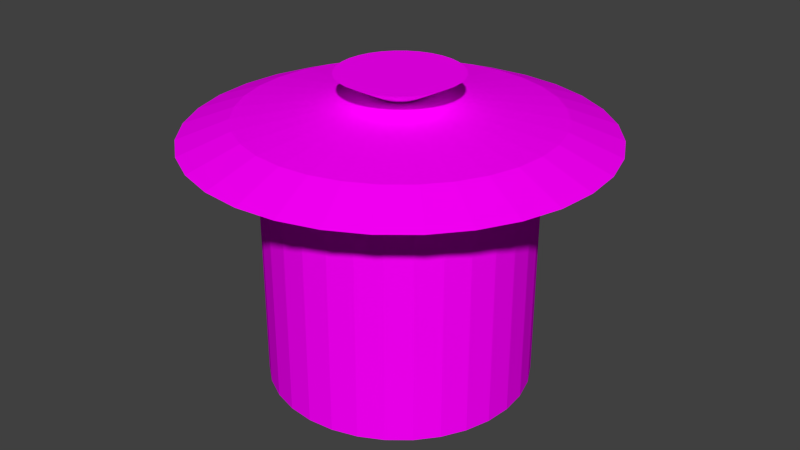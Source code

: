 # Source: mb-pot.blend  (saved by Blender 2.72.0; exported with 4.5.12 LTS)
import bpy
from mathutils import Matrix  # noqa: F401  (used for matrix-valued properties, if any)

bpy.ops.wm.read_factory_settings(use_empty=True)
scene = bpy.context.scene
scene.name = 'Scene'

# ---- collections
col_collection_1 = bpy.data.collections.new('Collection 1'); scene.collection.children.link(col_collection_1)

# ---- images (referenced by path relative to the original .blend; pixels are not part of the script)
import os
ASSET_DIR = os.environ.get("B2B_ASSET_DIR", "")  # directory of the original .blend (textures are referenced by path, not embedded)
HERE = os.path.dirname(os.path.abspath(__file__))  # packed textures are extracted next to this script under _unpacked/

def load_image(name, relpath, width, height, colorspace="sRGB"):
    """Load a texture the original file referenced (path relative to the .blend, or extracted next to this script)."""
    p = next((c for c in (os.path.join(HERE, relpath), os.path.join(ASSET_DIR, relpath)) if relpath and os.path.exists(c)), "")
    if p:
        img = bpy.data.images.load(p, check_existing=True)
        img.name = name
    else:  # same state as the original file: an image datablock whose file is absent (Cycles renders it pink)
        img = bpy.data.images.new(name, width, height)
        img.source = "FILE"
        img.filepath = "//" + (relpath or name)
    img.colorspace_settings.name = colorspace
    return img
img_brushed_png = load_image('brushed.png', 'brushed.png', 1024, 1024, 'sRGB')

# ---- materials (node trees are filled in below, after node groups)
mat_material = bpy.data.materials.new('Material')
mat_material.alpha_threshold = 0.0
mat_material.roughness = 0.5

# ---- material node trees
mat_material.use_nodes = True; mat_material.node_tree.nodes.clear()
_N = mat_material.node_tree.nodes; _L = mat_material.node_tree.links
n0 = _N.new('ShaderNodeOutputMaterial'); n0.name = 'Material Output'; n0.location = (300, 300)
n1 = _N.new('ShaderNodeBsdfDiffuse'); n1.name = 'Diffuse BSDF'; n1.location = (10, 300)
n2 = _N.new('ShaderNodeTexImage'); n2.name = 'Image Texture'; n2.location = (-180, 300)
n2.width = 140
n2.image = img_brushed_png
n3 = _N.new('ShaderNodeTexCoord'); n3.name = 'Texture Coordinate'; n3.location = (-370, 300)
_L.new(n1.outputs[0], n0.inputs[0])
_L.new(n2.outputs[0], n1.inputs[0])
_L.new(n3.outputs[2], n2.inputs[0])
n0.is_active_output = True

# ---- world
world_world = bpy.data.worlds.new('World'); scene.world = world_world
world_world.color = (0.05088, 0.05088, 0.05088)
world_world.use_sun_shadow = False
world_world.sun_shadow_jitter_overblur = 0.0
world_world.cycles.sampling_method = 'MANUAL'
world_world.cycles.sample_map_resolution = 256

# ---- meshes
me_circle = bpy.data.meshes.new('Circle')
me_circle.from_pydata([(0.0, 1.0, 0.0), (-0.1951, 0.9808, 0.0), (-0.3827, 0.9239, 0.0), (-0.5556, 0.8315, 0.0), (-0.7071, 0.7071, 0.0), (-0.8315, 0.5556, 0.0), (-0.9239, 0.3827, 0.0), (-0.9808, 0.1951, 0.0), (-1.0, 7.55e-08, 0.0), (-0.9808, -0.1951, 0.0), (-0.9239, -0.3827, 0.0), (-0.8315, -0.5556, 0.0), (-0.7071, -0.7071, 0.0), (-0.5556, -0.8315, 0.0), (-0.3827, -0.9239, 0.0), (-0.1951, -0.9808, 0.0), (3.258e-07, -1.0, 0.0), (0.1951, -0.9808, 0.0), (0.3827, -0.9239, 0.0), (0.5556, -0.8315, 0.0), (0.7071, -0.7071, 0.0), (0.8315, -0.5556, 0.0), (0.9239, -0.3827, 0.0), (0.9808, -0.1951, 0.0), (1.0, 9.656e-07, 0.0), (0.9808, 0.1951, 0.0), (0.9239, 0.3827, 0.0), (0.8315, 0.5556, 0.0), (0.7071, 0.7071, 0.0), (0.5556, 0.8315, 0.0), (0.3827, 0.9239, 0.0), (0.1951, 0.9808, 0.0), (0.0, 1.0, 1.885), (-0.1951, 0.9808, 1.885), (-0.3827, 0.9239, 1.885), (-0.5556, 0.8315, 1.885), (-0.7071, 0.7071, 1.885), (-0.8315, 0.5556, 1.885), (-0.9239, 0.3827, 1.885), (-0.9808, 0.1951, 1.885), (-1.0, 7.55e-08, 1.885), (-0.9808, -0.1951, 1.885), (-0.9239, -0.3827, 1.885), (-0.8315, -0.5556, 1.885), (-0.7071, -0.7071, 1.885), (-0.5556, -0.8315, 1.885), (-0.3827, -0.9239, 1.885), (-0.1951, -0.9808, 1.885), (3.258e-07, -1.0, 1.885), (0.1951, -0.9808, 1.885), (0.3827, -0.9239, 1.885), (0.5556, -0.8315, 1.885), (0.7071, -0.7071, 1.885), (0.8315, -0.5556, 1.885), (0.9239, -0.3827, 1.885), (0.9808, -0.1951, 1.885), (1.0, 9.656e-07, 1.885), (0.9808, 0.1951, 1.885), (0.9239, 0.3827, 1.885), (0.8315, 0.5556, 1.885), (0.7071, 0.7071, 1.885), (0.5556, 0.8315, 1.885), (0.3827, 0.9239, 1.885), (0.1951, 0.9808, 1.885), (6.477e-08, 1.545, 1.885), (-0.3015, 1.516, 1.885), (-0.5914, 1.428, 1.885), (-0.8586, 1.285, 1.885), (-1.093, 1.093, 1.885), (-1.285, 0.8586, 1.885), (-1.428, 0.5914, 1.885), (-1.516, 0.3015, 1.885), (-1.545, -3.878e-08, 1.885), (-1.516, -0.3015, 1.885), (-1.428, -0.5914, 1.885), (-1.285, -0.8586, 1.885), (-1.093, -1.093, 1.885), (-0.8586, -1.285, 1.885), (-0.5914, -1.428, 1.885), (-0.3015, -1.516, 1.885), (5.684e-07, -1.545, 1.885), (0.3015, -1.516, 1.885), (0.5914, -1.428, 1.885), (0.8586, -1.285, 1.885), (1.093, -1.093, 1.885), (1.285, -0.8586, 1.885), (1.428, -0.5914, 1.885), (1.516, -0.3015, 1.885), (1.545, 1.337e-06, 1.885), (1.516, 0.3015, 1.885), (1.428, 0.5914, 1.885), (1.285, 0.8586, 1.885), (1.093, 1.093, 1.885), (0.8586, 1.285, 1.885), (0.5914, 1.428, 1.885), (0.3015, 1.516, 1.885), (1.155e-08, 1.166, 2.026), (-0.2275, 1.144, 2.026), (-0.4462, 1.077, 2.026), (-0.6478, 0.9695, 2.026), (-0.8245, 0.8245, 2.026), (-0.9695, 0.6478, 2.026), (-1.077, 0.4462, 2.026), (-1.144, 0.2275, 2.026), (-1.166, 4.484e-08, 2.026), (-1.144, -0.2275, 2.026), (-1.077, -0.4462, 2.026), (-0.9695, -0.6478, 2.026), (-0.8245, -0.8245, 2.026), (-0.6478, -0.9695, 2.026), (-0.4462, -1.077, 2.026), (-0.2275, -1.144, 2.026), (3.915e-07, -1.166, 2.026), (0.2275, -1.144, 2.026), (0.4462, -1.077, 2.026), (0.6478, -0.9695, 2.026), (0.8245, -0.8245, 2.026), (0.9695, -0.6478, 2.026), (1.077, -0.4462, 2.026), (1.144, -0.2275, 2.026), (1.166, 1.083e-06, 2.026), (1.144, 0.2275, 2.026), (1.077, 0.4462, 2.026), (0.9695, 0.6478, 2.026), (0.8245, 0.8245, 2.026), (0.6478, 0.9695, 2.026), (0.4462, 1.077, 2.026), (0.2275, 1.144, 2.026), (-5.016e-08, 0.4914, 2.113), (-0.09587, 0.482, 2.113), (-0.1881, 0.454, 2.113), (-0.273, 0.4086, 2.113), (-0.3475, 0.3475, 2.113), (-0.4086, 0.273, 2.113), (-0.454, 0.1881, 2.113), (-0.482, 0.09587, 2.113), (-0.4914, 2.107e-07, 2.113), (-0.482, -0.09587, 2.113), (-0.454, -0.1881, 2.113), (-0.4086, -0.273, 2.113), (-0.3475, -0.3475, 2.113), (-0.273, -0.4086, 2.113), (-0.1881, -0.454, 2.113), (-0.09587, -0.482, 2.113), (1.1e-07, -0.4914, 2.113), (0.09587, -0.482, 2.113), (0.1881, -0.454, 2.113), (0.273, -0.4086, 2.113), (0.3475, -0.3475, 2.113), (0.4086, -0.273, 2.113), (0.454, -0.1881, 2.113), (0.482, -0.09587, 2.113), (0.4914, 6.481e-07, 2.113), (0.482, 0.09587, 2.113), (0.454, 0.1881, 2.113), (0.4086, 0.273, 2.113), (0.3475, 0.3475, 2.113), (0.273, 0.4086, 2.113), (0.1881, 0.454, 2.113), (0.09587, 0.482, 2.113), (-6.368e-08, 0.1337, 2.153), (-0.02609, 0.1312, 2.153), (-0.05118, 0.1236, 2.153), (-0.0743, 0.1112, 2.153), (-0.09457, 0.09457, 2.153), (-0.1112, 0.0743, 2.153), (-0.1236, 0.05118, 2.153), (-0.1312, 0.02609, 2.153), (-0.1337, 2.716e-07, 2.153), (-0.1312, -0.02609, 2.153), (-0.1236, -0.05118, 2.153), (-0.1112, -0.0743, 2.153), (-0.09457, -0.09457, 2.153), (-0.0743, -0.1112, 2.153), (-0.05118, -0.1236, 2.153), (-0.02609, -0.1312, 2.153), (-2.01e-08, -0.1337, 2.153), (0.02609, -0.1312, 2.153), (0.05118, -0.1236, 2.153), (0.0743, -0.1112, 2.153), (0.09457, -0.09457, 2.153), (0.1112, -0.0743, 2.153), (0.1236, -0.05118, 2.153), (0.1312, -0.02609, 2.153), (0.1337, 3.906e-07, 2.153), (0.1312, 0.02609, 2.153), (0.1236, 0.05118, 2.153), (0.1112, 0.0743, 2.153), (0.09457, 0.09457, 2.153), (0.0743, 0.1112, 2.153), (0.05118, 0.1236, 2.153), (0.02609, 0.1312, 2.153), (-3.009e-07, 0.4601, 2.323), (-0.08976, 0.4513, 2.323), (-0.1761, 0.4251, 2.323), (-0.2556, 0.3826, 2.323), (-0.3253, 0.3253, 2.323), (-0.3826, 0.2556, 2.323), (-0.4251, 0.1761, 2.323), (-0.4513, 0.08976, 2.323), (-0.4601, 2.069e-07, 2.323), (-0.4513, -0.08976, 2.323), (-0.4251, -0.1761, 2.323), (-0.3826, -0.2556, 2.323), (-0.3253, -0.3253, 2.323), (-0.2556, -0.3826, 2.323), (-0.1761, -0.4251, 2.323), (-0.08976, -0.4513, 2.323), (-1.51e-07, -0.4601, 2.323), (0.08976, -0.4513, 2.323), (0.1761, -0.4251, 2.323), (0.2556, -0.3826, 2.323), (0.3253, -0.3253, 2.323), (0.3826, -0.2556, 2.323), (0.4251, -0.1761, 2.323), (0.4513, -0.08976, 2.323), (0.4601, 6.165e-07, 2.323), (0.4513, 0.08976, 2.323), (0.4251, 0.1761, 2.323), (0.3826, 0.2556, 2.323), (0.3253, 0.3253, 2.323), (0.2556, 0.3826, 2.323), (0.1761, 0.4251, 2.323), (0.08976, 0.4513, 2.323)], [], [(1, 0, 31, 30, 29, 28, 27, 26, 25, 24, 23, 22, 21, 20, 19, 18, 17, 16, 15, 14, 13, 12, 11, 10, 9, 8, 7, 6, 5, 4, 3, 2), (62, 63, 95, 94), (29, 30, 62, 61), (18, 19, 51, 50), (7, 8, 40, 39), (27, 28, 60, 59), (16, 17, 49, 48), (5, 6, 38, 37), (25, 26, 58, 57), (3, 4, 36, 35), (14, 15, 47, 46), (23, 24, 56, 55), (1, 2, 34, 33), (12, 13, 45, 44), (21, 22, 54, 53), (10, 11, 43, 42), (30, 31, 63, 62), (19, 20, 52, 51), (8, 9, 41, 40), (28, 29, 61, 60), (17, 18, 50, 49), (6, 7, 39, 38), (26, 27, 59, 58), (4, 5, 37, 36), (15, 16, 48, 47), (24, 25, 57, 56), (2, 3, 35, 34), (13, 14, 46, 45), (22, 23, 55, 54), (0, 1, 33, 32), (11, 12, 44, 43), (31, 0, 32, 63), (20, 21, 53, 52), (9, 10, 42, 41), (89, 90, 122, 121), (51, 52, 84, 83), (40, 41, 73, 72), (60, 61, 93, 92), (49, 50, 82, 81), (38, 39, 71, 70), (58, 59, 91, 90), (36, 37, 69, 68), (47, 48, 80, 79), (56, 57, 89, 88), (34, 35, 67, 66), (45, 46, 78, 77), (54, 55, 87, 86), (32, 33, 65, 64), (43, 44, 76, 75), (63, 32, 64, 95), (52, 53, 85, 84), (41, 42, 74, 73), (61, 62, 94, 93), (50, 51, 83, 82), (39, 40, 72, 71), (59, 60, 92, 91), (48, 49, 81, 80), (37, 38, 70, 69), (57, 58, 90, 89), (35, 36, 68, 67), (46, 47, 79, 78), (55, 56, 88, 87), (33, 34, 66, 65), (44, 45, 77, 76), (53, 54, 86, 85), (42, 43, 75, 74), (127, 96, 128, 159), (67, 68, 100, 99), (78, 79, 111, 110), (87, 88, 120, 119), (65, 66, 98, 97), (76, 77, 109, 108), (85, 86, 118, 117), (74, 75, 107, 106), (94, 95, 127, 126), (83, 84, 116, 115), (72, 73, 105, 104), (92, 93, 125, 124), (81, 82, 114, 113), (70, 71, 103, 102), (90, 91, 123, 122), (68, 69, 101, 100), (79, 80, 112, 111), (88, 89, 121, 120), (66, 67, 99, 98), (77, 78, 110, 109), (86, 87, 119, 118), (64, 65, 97, 96), (75, 76, 108, 107), (95, 64, 96, 127), (84, 85, 117, 116), (73, 74, 106, 105), (93, 94, 126, 125), (82, 83, 115, 114), (71, 72, 104, 103), (91, 92, 124, 123), (80, 81, 113, 112), (69, 70, 102, 101), (150, 151, 183, 182), (116, 117, 149, 148), (105, 106, 138, 137), (125, 126, 158, 157), (114, 115, 147, 146), (103, 104, 136, 135), (123, 124, 156, 155), (112, 113, 145, 144), (101, 102, 134, 133), (121, 122, 154, 153), (99, 100, 132, 131), (110, 111, 143, 142), (119, 120, 152, 151), (97, 98, 130, 129), (108, 109, 141, 140), (117, 118, 150, 149), (106, 107, 139, 138), (126, 127, 159, 158), (115, 116, 148, 147), (104, 105, 137, 136), (124, 125, 157, 156), (113, 114, 146, 145), (102, 103, 135, 134), (122, 123, 155, 154), (100, 101, 133, 132), (111, 112, 144, 143), (120, 121, 153, 152), (98, 99, 131, 130), (109, 110, 142, 141), (118, 119, 151, 150), (96, 97, 129, 128), (107, 108, 140, 139), (184, 185, 217, 216), (128, 129, 161, 160), (139, 140, 172, 171), (159, 128, 160, 191), (148, 149, 181, 180), (137, 138, 170, 169), (157, 158, 190, 189), (146, 147, 179, 178), (135, 136, 168, 167), (155, 156, 188, 187), (144, 145, 177, 176), (133, 134, 166, 165), (153, 154, 186, 185), (131, 132, 164, 163), (142, 143, 175, 174), (151, 152, 184, 183), (129, 130, 162, 161), (140, 141, 173, 172), (149, 150, 182, 181), (138, 139, 171, 170), (158, 159, 191, 190), (147, 148, 180, 179), (136, 137, 169, 168), (156, 157, 189, 188), (145, 146, 178, 177), (134, 135, 167, 166), (154, 155, 187, 186), (132, 133, 165, 164), (143, 144, 176, 175), (152, 153, 185, 184), (130, 131, 163, 162), (141, 142, 174, 173), (193, 194, 195, 196, 197, 198, 199, 200, 201, 202, 203, 204, 205, 206, 207, 208, 209, 210, 211, 212, 213, 214, 215, 216, 217, 218, 219, 220, 221, 222, 223, 192), (162, 163, 195, 194), (173, 174, 206, 205), (182, 183, 215, 214), (160, 161, 193, 192), (171, 172, 204, 203), (191, 160, 192, 223), (180, 181, 213, 212), (169, 170, 202, 201), (189, 190, 222, 221), (178, 179, 211, 210), (167, 168, 200, 199), (187, 188, 220, 219), (176, 177, 209, 208), (165, 166, 198, 197), (185, 186, 218, 217), (163, 164, 196, 195), (174, 175, 207, 206), (183, 184, 216, 215), (161, 162, 194, 193), (172, 173, 205, 204), (181, 182, 214, 213), (170, 171, 203, 202), (190, 191, 223, 222), (179, 180, 212, 211), (168, 169, 201, 200), (188, 189, 221, 220), (177, 178, 210, 209), (166, 167, 199, 198), (186, 187, 219, 218), (164, 165, 197, 196), (175, 176, 208, 207)])
_uv = me_circle.uv_layers.new(name='UVMap')
_uv.uv.foreach_set('vector', [0.7525, 0.2995, 0.7309, 0.314, 0.7087, 0.3238, 0.6861, 0.3285, 0.6632, 0.3281, 0.6406, 0.3225, 0.6185, 0.3119, 0.5971, 0.2967, 0.5764, 0.2776, 0.5563, 0.2552, 0.5369, 0.2304, 0.5177, 0.2042, 0.4987, 0.1776, 0.4795, 0.1515, 0.4599, 0.1271, 0.4398, 0.1052, 0.4189, 0.08666, 0.3974, 0.07223, 0.3752, 0.06244, 0.3525, 0.05767, 0.9968, 0.05811, 0.9742, 0.06374, 0.9521, 0.07433, 0.9306, 0.08949, 0.9099, 0.1086, 0.8899, 0.131, 0.8704, 0.1558, 0.8513, 0.182, 0.8322, 0.2086, 0.813, 0.2347, 0.7935, 0.2591, 0.7733, 0.281, 0.06477, 0.9028, 0.1357, 0.8981, 0.07569, 0.9693, 0.03014, 0.9767, 0.6632, 0.3281, 0.6861, 0.3285, 0.7319, 0.9028, 0.6036, 0.9024, 0.4398, 0.1052, 0.4599, 0.1271, 0.4093, 0.7014, 0.3973, 0.6795, 0.2033, 0.1558, 0.2228, 0.131, 0.2746, 0.7053, 0.2627, 0.7301, 0.6185, 0.3119, 0.6406, 0.3225, 0.5438, 0.8968, 0.5164, 0.8862, 0.3974, 0.07223, 0.4189, 0.08666, 0.3851, 0.661, 0.3729, 0.6465, 0.1651, 0.2086, 0.1841, 0.182, 0.2507, 0.7563, 0.2387, 0.7829, 0.5764, 0.2776, 0.5971, 0.2967, 0.4981, 0.871, 0.4832, 0.8519, 0.1263, 0.2591, 0.1459, 0.2347, 0.2266, 0.809, 0.2139, 0.8334, 0.3525, 0.05767, 0.3752, 0.06244, 0.3605, 0.6367, 0.3482, 0.632, 0.5369, 0.2304, 0.5563, 0.2552, 0.4699, 0.8295, 0.4574, 0.8047, 0.08539, 0.2995, 0.1062, 0.281, 0.2004, 0.8553, 0.1852, 0.8738, 0.3071, 0.06374, 0.3297, 0.05811, 0.3358, 0.6324, 0.3234, 0.638, 0.4987, 0.1776, 0.5177, 0.2042, 0.4452, 0.7785, 0.4333, 0.7519, 0.2635, 0.08949, 0.2849, 0.07433, 0.3111, 0.6486, 0.2988, 0.6638, 0.01893, 0.3285, 0.0416, 0.3238, 0.1357, 0.8981, 0.06477, 0.9028, 0.4599, 0.1271, 0.4795, 0.1515, 0.4213, 0.7258, 0.4093, 0.7014, 0.2228, 0.131, 0.2428, 0.1086, 0.2867, 0.6829, 0.2746, 0.7053, 0.6406, 0.3225, 0.6632, 0.3281, 0.6036, 0.9024, 0.5438, 0.8968, 0.4189, 0.08666, 0.4398, 0.1052, 0.3973, 0.6795, 0.3851, 0.661, 0.1841, 0.182, 0.2033, 0.1558, 0.2627, 0.7301, 0.2507, 0.7563, 0.5971, 0.2967, 0.6185, 0.3119, 0.5164, 0.8862, 0.4981, 0.871, 0.1459, 0.2347, 0.1651, 0.2086, 0.2387, 0.7829, 0.2266, 0.809, 0.3752, 0.06244, 0.3974, 0.07223, 0.3729, 0.6465, 0.3605, 0.6367, 0.5563, 0.2552, 0.5764, 0.2776, 0.4832, 0.8519, 0.4699, 0.8295, 0.1062, 0.281, 0.1263, 0.2591, 0.2139, 0.8334, 0.2004, 0.8553, 0.3297, 0.05811, 0.3525, 0.05767, 0.3482, 0.632, 0.3358, 0.6324, 0.5177, 0.2042, 0.5369, 0.2304, 0.4574, 0.8047, 0.4452, 0.7785, 0.06382, 0.314, 0.08539, 0.2995, 0.1852, 0.8738, 0.1659, 0.8883, 0.2849, 0.07433, 0.3071, 0.06374, 0.3234, 0.638, 0.3111, 0.6486, 0.0416, 0.3238, 0.06382, 0.314, 0.1659, 0.8883, 0.1357, 0.8981, 0.4795, 0.1515, 0.4987, 0.1776, 0.4333, 0.7519, 0.4213, 0.7258, 0.2428, 0.1086, 0.2635, 0.08949, 0.2988, 0.6638, 0.2867, 0.6829, 0.5193, 0.8979, 0.5415, 0.9275, 0.5079, 0.9311, 0.491, 0.9088, 0.4093, 0.7014, 0.4213, 0.7258, 0.4371, 0.7031, 0.4225, 0.6654, 0.2746, 0.7053, 0.2867, 0.6829, 0.2756, 0.6369, 0.2611, 0.6715, 0.5438, 0.8968, 0.6036, 0.9024, 0.6477, 0.976, 0.6036, 0.9673, 0.3851, 0.661, 0.3973, 0.6795, 0.4079, 0.6315, 0.3933, 0.6029, 0.2507, 0.7563, 0.2627, 0.7301, 0.2464, 0.7097, 0.2315, 0.7502, 0.4981, 0.871, 0.5164, 0.8862, 0.5687, 0.951, 0.5415, 0.9275, 0.2266, 0.809, 0.2387, 0.7829, 0.2162, 0.7914, 0.2001, 0.8317, 0.3605, 0.6367, 0.3729, 0.6465, 0.3786, 0.5806, 0.3639, 0.5655, 0.4699, 0.8295, 0.4832, 0.8519, 0.5193, 0.8979, 0.5003, 0.8633, 0.2004, 0.8553, 0.2139, 0.8334, 0.1827, 0.8694, 0.1632, 0.9033, 0.3358, 0.6324, 0.3482, 0.632, 0.3491, 0.5581, 0.3344, 0.5588, 0.4452, 0.7785, 0.4574, 0.8047, 0.4832, 0.825, 0.4672, 0.7845, 0.1659, 0.8883, 0.1852, 0.8738, 0.1403, 0.9319, 0.112, 0.9542, 0.3111, 0.6486, 0.3234, 0.638, 0.3196, 0.5675, 0.3049, 0.5838, 0.1357, 0.8981, 0.1659, 0.8883, 0.112, 0.9542, 0.07569, 0.9693, 0.4213, 0.7258, 0.4333, 0.7519, 0.452, 0.7434, 0.4371, 0.7031, 0.2867, 0.6829, 0.2988, 0.6638, 0.2902, 0.6073, 0.2756, 0.6369, 0.6036, 0.9024, 0.7319, 0.9028, 0.6973, 0.9767, 0.6477, 0.976, 0.3973, 0.6795, 0.4093, 0.7014, 0.4225, 0.6654, 0.4079, 0.6315, 0.2627, 0.7301, 0.2746, 0.7053, 0.2611, 0.6715, 0.2464, 0.7097, 0.5164, 0.8862, 0.5438, 0.8968, 0.6036, 0.9673, 0.5687, 0.951, 0.3729, 0.6465, 0.3851, 0.661, 0.3933, 0.6029, 0.3786, 0.5806, 0.2387, 0.7829, 0.2507, 0.7563, 0.2315, 0.7502, 0.2162, 0.7914, 0.4832, 0.8519, 0.4981, 0.871, 0.5415, 0.9275, 0.5193, 0.8979, 0.2139, 0.8334, 0.2266, 0.809, 0.2001, 0.8317, 0.1827, 0.8694, 0.3482, 0.632, 0.3605, 0.6367, 0.3639, 0.5655, 0.3491, 0.5581, 0.4574, 0.8047, 0.4699, 0.8295, 0.5003, 0.8633, 0.4832, 0.825, 0.1852, 0.8738, 0.2004, 0.8553, 0.1632, 0.9033, 0.1403, 0.9319, 0.3234, 0.638, 0.3358, 0.6324, 0.3344, 0.5588, 0.3196, 0.5675, 0.4333, 0.7519, 0.4452, 0.7785, 0.4672, 0.7845, 0.452, 0.7434, 0.2988, 0.6638, 0.3111, 0.6486, 0.3049, 0.5838, 0.2902, 0.6073, 0.1172, 0.9626, 0.1523, 0.9512, 0.2949, 0.8962, 0.3107, 0.901, 0.1827, 0.8694, 0.2001, 0.8317, 0.2211, 0.8587, 0.2074, 0.8872, 0.3491, 0.5581, 0.3639, 0.5655, 0.3612, 0.6579, 0.3483, 0.6524, 0.4832, 0.825, 0.5003, 0.8633, 0.4763, 0.8826, 0.4627, 0.8538, 0.1403, 0.9319, 0.1632, 0.9033, 0.1924, 0.9128, 0.1749, 0.9344, 0.3196, 0.5675, 0.3344, 0.5588, 0.3355, 0.6529, 0.3227, 0.6594, 0.452, 0.7434, 0.4672, 0.7845, 0.4497, 0.8232, 0.437, 0.7921, 0.2902, 0.6073, 0.3049, 0.5838, 0.3099, 0.6718, 0.2971, 0.6895, 0.03014, 0.9767, 0.07569, 0.9693, 0.1172, 0.9626, 0.05015, 0.9682, 0.4225, 0.6654, 0.4371, 0.7031, 0.4245, 0.7618, 0.4119, 0.7333, 0.2611, 0.6715, 0.2756, 0.6369, 0.2845, 0.7118, 0.272, 0.7379, 0.6036, 0.9673, 0.6477, 0.976, 0.6213, 0.9677, 0.5614, 0.9611, 0.3933, 0.6029, 0.4079, 0.6315, 0.3994, 0.7078, 0.3867, 0.6862, 0.2315, 0.7502, 0.2464, 0.7097, 0.2594, 0.7668, 0.2469, 0.7973, 0.5415, 0.9275, 0.5687, 0.951, 0.5293, 0.9488, 0.5079, 0.9311, 0.2001, 0.8317, 0.2162, 0.7914, 0.2342, 0.8284, 0.2211, 0.8587, 0.3639, 0.5655, 0.3786, 0.5806, 0.374, 0.6693, 0.3612, 0.6579, 0.5003, 0.8633, 0.5193, 0.8979, 0.491, 0.9088, 0.4763, 0.8826, 0.1632, 0.9033, 0.1827, 0.8694, 0.2074, 0.8872, 0.1924, 0.9128, 0.3344, 0.5588, 0.3491, 0.5581, 0.3483, 0.6524, 0.3355, 0.6529, 0.4672, 0.7845, 0.4832, 0.825, 0.4627, 0.8538, 0.4497, 0.8232, 0.112, 0.9542, 0.1403, 0.9319, 0.1749, 0.9344, 0.1523, 0.9512, 0.3049, 0.5838, 0.3196, 0.5675, 0.3227, 0.6594, 0.3099, 0.6718, 0.07569, 0.9693, 0.112, 0.9542, 0.1523, 0.9512, 0.1172, 0.9626, 0.4371, 0.7031, 0.452, 0.7434, 0.437, 0.7921, 0.4245, 0.7618, 0.2756, 0.6369, 0.2902, 0.6073, 0.2971, 0.6895, 0.2845, 0.7118, 0.6477, 0.976, 0.6973, 0.9767, 0.7173, 0.9682, 0.6213, 0.9677, 0.4079, 0.6315, 0.4225, 0.6654, 0.4119, 0.7333, 0.3994, 0.7078, 0.2464, 0.7097, 0.2611, 0.6715, 0.272, 0.7379, 0.2594, 0.7668, 0.5687, 0.951, 0.6036, 0.9673, 0.5614, 0.9611, 0.5293, 0.9488, 0.3786, 0.5806, 0.3933, 0.6029, 0.3867, 0.6862, 0.374, 0.6693, 0.2162, 0.7914, 0.2315, 0.7502, 0.2469, 0.7973, 0.2342, 0.8284, 0.3999, 0.8422, 0.4035, 0.8551, 0.3591, 0.8539, 0.3592, 0.8504, 0.4245, 0.7618, 0.437, 0.7921, 0.3952, 0.8291, 0.3895, 0.8163, 0.2845, 0.7118, 0.2971, 0.6895, 0.3156, 0.7859, 0.3084, 0.7953, 0.6213, 0.9677, 0.7173, 0.9682, 0.3327, 0.9033, 0.3573, 0.9031, 0.3994, 0.7078, 0.4119, 0.7333, 0.3832, 0.8043, 0.3764, 0.7936, 0.2594, 0.7668, 0.272, 0.7379, 0.3017, 0.8063, 0.2955, 0.8184, 0.5293, 0.9488, 0.5614, 0.9611, 0.3784, 0.9003, 0.393, 0.8951, 0.374, 0.6693, 0.3867, 0.6862, 0.3692, 0.7845, 0.3617, 0.7774, 0.2342, 0.8284, 0.2469, 0.7973, 0.29, 0.8313, 0.2854, 0.8444, 0.491, 0.9088, 0.5079, 0.9311, 0.4014, 0.8877, 0.4051, 0.8783, 0.2074, 0.8872, 0.2211, 0.8587, 0.282, 0.8572, 0.2804, 0.8692, 0.3483, 0.6524, 0.3612, 0.6579, 0.354, 0.7726, 0.3463, 0.7702, 0.4627, 0.8538, 0.4763, 0.8826, 0.4054, 0.8673, 0.4035, 0.8551, 0.1749, 0.9344, 0.1924, 0.9128, 0.2813, 0.88, 0.2856, 0.8891, 0.3227, 0.6594, 0.3355, 0.6529, 0.3384, 0.7704, 0.3307, 0.7732, 0.437, 0.7921, 0.4497, 0.8232, 0.3999, 0.8422, 0.3952, 0.8291, 0.2971, 0.6895, 0.3099, 0.6718, 0.323, 0.7784, 0.3156, 0.7859, 0.05015, 0.9682, 0.1172, 0.9626, 0.3107, 0.901, 0.3327, 0.9033, 0.4119, 0.7333, 0.4245, 0.7618, 0.3895, 0.8163, 0.3832, 0.8043, 0.272, 0.7379, 0.2845, 0.7118, 0.3084, 0.7953, 0.3017, 0.8063, 0.5614, 0.9611, 0.6213, 0.9677, 0.3573, 0.9031, 0.3784, 0.9003, 0.3867, 0.6862, 0.3994, 0.7078, 0.3764, 0.7936, 0.3692, 0.7845, 0.2469, 0.7973, 0.2594, 0.7668, 0.2955, 0.8184, 0.29, 0.8313, 0.5079, 0.9311, 0.5293, 0.9488, 0.393, 0.8951, 0.4014, 0.8877, 0.2211, 0.8587, 0.2342, 0.8284, 0.2854, 0.8444, 0.282, 0.8572, 0.3612, 0.6579, 0.374, 0.6693, 0.3617, 0.7774, 0.354, 0.7726, 0.4763, 0.8826, 0.491, 0.9088, 0.4051, 0.8783, 0.4054, 0.8673, 0.1924, 0.9128, 0.2074, 0.8872, 0.2804, 0.8692, 0.2813, 0.88, 0.3355, 0.6529, 0.3483, 0.6524, 0.3463, 0.7702, 0.3384, 0.7704, 0.4497, 0.8232, 0.4627, 0.8538, 0.4035, 0.8551, 0.3999, 0.8422, 0.1523, 0.9512, 0.1749, 0.9344, 0.2856, 0.8891, 0.2949, 0.8962, 0.3099, 0.6718, 0.3227, 0.6594, 0.3307, 0.7732, 0.323, 0.7784, 0.3583, 0.8572, 0.3568, 0.8602, 0.3944, 0.9395, 0.3958, 0.9292, 0.2949, 0.8962, 0.2856, 0.8891, 0.3317, 0.8631, 0.3346, 0.8651, 0.323, 0.7784, 0.3307, 0.7732, 0.3386, 0.8316, 0.336, 0.833, 0.3107, 0.901, 0.2949, 0.8962, 0.3346, 0.8651, 0.3379, 0.8664, 0.3895, 0.8163, 0.3952, 0.8291, 0.3587, 0.8468, 0.3577, 0.8433, 0.3084, 0.7953, 0.3156, 0.7859, 0.3335, 0.8351, 0.3314, 0.8376, 0.3573, 0.9031, 0.3327, 0.9033, 0.3415, 0.867, 0.3451, 0.867, 0.3764, 0.7936, 0.3832, 0.8043, 0.3562, 0.8401, 0.3543, 0.8372, 0.2955, 0.8184, 0.3017, 0.8063, 0.3295, 0.8406, 0.3281, 0.8439, 0.393, 0.8951, 0.3784, 0.9003, 0.3487, 0.8662, 0.3519, 0.8648, 0.3617, 0.7774, 0.3692, 0.7845, 0.352, 0.8347, 0.3496, 0.8327, 0.2854, 0.8444, 0.29, 0.8313, 0.3272, 0.8474, 0.3268, 0.851, 0.4051, 0.8783, 0.4014, 0.8877, 0.3547, 0.8628, 0.3568, 0.8602, 0.2804, 0.8692, 0.282, 0.8572, 0.327, 0.8545, 0.3279, 0.8577, 0.3463, 0.7702, 0.354, 0.7726, 0.3469, 0.8314, 0.3442, 0.8308, 0.4035, 0.8551, 0.4054, 0.8673, 0.3583, 0.8572, 0.3591, 0.8539, 0.2856, 0.8891, 0.2813, 0.88, 0.3295, 0.8607, 0.3317, 0.8631, 0.3307, 0.7732, 0.3384, 0.7704, 0.3414, 0.8309, 0.3386, 0.8316, 0.3952, 0.8291, 0.3999, 0.8422, 0.3592, 0.8504, 0.3587, 0.8468, 0.3156, 0.7859, 0.323, 0.7784, 0.336, 0.833, 0.3335, 0.8351, 0.3327, 0.9033, 0.3107, 0.901, 0.3379, 0.8664, 0.3415, 0.867, 0.3832, 0.8043, 0.3895, 0.8163, 0.3577, 0.8433, 0.3562, 0.8401, 0.3017, 0.8063, 0.3084, 0.7953, 0.3314, 0.8376, 0.3295, 0.8406, 0.3784, 0.9003, 0.3573, 0.9031, 0.3451, 0.867, 0.3487, 0.8662, 0.3692, 0.7845, 0.3764, 0.7936, 0.3543, 0.8372, 0.352, 0.8347, 0.29, 0.8313, 0.2955, 0.8184, 0.3281, 0.8439, 0.3272, 0.8474, 0.4014, 0.8877, 0.393, 0.8951, 0.3519, 0.8648, 0.3547, 0.8628, 0.282, 0.8572, 0.2854, 0.8444, 0.3268, 0.851, 0.327, 0.8545, 0.354, 0.7726, 0.3617, 0.7774, 0.3496, 0.8327, 0.3469, 0.8314, 0.4054, 0.8673, 0.4051, 0.8783, 0.3568, 0.8602, 0.3583, 0.8572, 0.2813, 0.88, 0.2804, 0.8692, 0.3279, 0.8577, 0.3295, 0.8607, 0.3384, 0.7704, 0.3463, 0.7702, 0.3442, 0.8308, 0.3414, 0.8309, 0.2969, 0.9496, 0.2921, 0.9411, 0.2903, 0.931, 0.2908, 0.9197, 0.293, 0.9078, 0.2965, 0.8955, 0.3011, 0.8834, 0.3063, 0.872, 0.3122, 0.8617, 0.3185, 0.8529, 0.3251, 0.846, 0.3319, 0.8411, 0.3389, 0.8385, 0.3459, 0.8383, 0.3529, 0.8405, 0.3598, 0.845, 0.3664, 0.8516, 0.3728, 0.8602, 0.3787, 0.8702, 0.3841, 0.8815, 0.3888, 0.8935, 0.3925, 0.9057, 0.395, 0.9178, 0.3958, 0.9292, 0.3944, 0.9395, 0.3901, 0.9483, 0.3821, 0.9553, 0.3698, 0.9601, 0.3535, 0.9627, 0.3354, 0.9629, 0.3187, 0.9607, 0.3056, 0.9562, 0.3295, 0.8607, 0.3279, 0.8577, 0.2903, 0.931, 0.2921, 0.9411, 0.3414, 0.8309, 0.3442, 0.8308, 0.3459, 0.8383, 0.3389, 0.8385, 0.3592, 0.8504, 0.3591, 0.8539, 0.395, 0.9178, 0.3925, 0.9057, 0.3346, 0.8651, 0.3317, 0.8631, 0.2969, 0.9496, 0.3056, 0.9562, 0.336, 0.833, 0.3386, 0.8316, 0.3319, 0.8411, 0.3251, 0.846, 0.3379, 0.8664, 0.3346, 0.8651, 0.3056, 0.9562, 0.3187, 0.9607, 0.3577, 0.8433, 0.3587, 0.8468, 0.3888, 0.8935, 0.3841, 0.8815, 0.3314, 0.8376, 0.3335, 0.8351, 0.3185, 0.8529, 0.3122, 0.8617, 0.3451, 0.867, 0.3415, 0.867, 0.3354, 0.9629, 0.3535, 0.9627, 0.3543, 0.8372, 0.3562, 0.8401, 0.3787, 0.8702, 0.3728, 0.8602, 0.3281, 0.8439, 0.3295, 0.8406, 0.3063, 0.872, 0.3011, 0.8834, 0.3519, 0.8648, 0.3487, 0.8662, 0.3698, 0.9601, 0.3821, 0.9553, 0.3496, 0.8327, 0.352, 0.8347, 0.3664, 0.8516, 0.3598, 0.845, 0.3268, 0.851, 0.3272, 0.8474, 0.2965, 0.8955, 0.293, 0.9078, 0.3568, 0.8602, 0.3547, 0.8628, 0.3901, 0.9483, 0.3944, 0.9395, 0.3279, 0.8577, 0.327, 0.8545, 0.2908, 0.9197, 0.2903, 0.931, 0.3442, 0.8308, 0.3469, 0.8314, 0.3529, 0.8405, 0.3459, 0.8383, 0.3591, 0.8539, 0.3583, 0.8572, 0.3958, 0.9292, 0.395, 0.9178, 0.3317, 0.8631, 0.3295, 0.8607, 0.2921, 0.9411, 0.2969, 0.9496, 0.3386, 0.8316, 0.3414, 0.8309, 0.3389, 0.8385, 0.3319, 0.8411, 0.3587, 0.8468, 0.3592, 0.8504, 0.3925, 0.9057, 0.3888, 0.8935, 0.3335, 0.8351, 0.336, 0.833, 0.3251, 0.846, 0.3185, 0.8529, 0.3415, 0.867, 0.3379, 0.8664, 0.3187, 0.9607, 0.3354, 0.9629, 0.3562, 0.8401, 0.3577, 0.8433, 0.3841, 0.8815, 0.3787, 0.8702, 0.3295, 0.8406, 0.3314, 0.8376, 0.3122, 0.8617, 0.3063, 0.872, 0.3487, 0.8662, 0.3451, 0.867, 0.3535, 0.9627, 0.3698, 0.9601, 0.352, 0.8347, 0.3543, 0.8372, 0.3728, 0.8602, 0.3664, 0.8516, 0.3272, 0.8474, 0.3281, 0.8439, 0.3011, 0.8834, 0.2965, 0.8955, 0.3547, 0.8628, 0.3519, 0.8648, 0.3821, 0.9553, 0.3901, 0.9483, 0.327, 0.8545, 0.3268, 0.851, 0.293, 0.9078, 0.2908, 0.9197, 0.3469, 0.8314, 0.3496, 0.8327, 0.3598, 0.845, 0.3529, 0.8405])
me_circle.materials.append(mat_material)
me_circle.use_remesh_preserve_volume = False
me_circle.use_remesh_preserve_attributes = False
me_circle.use_mirror_vertex_groups = False
me_circle.update()

# ---- objects
ob_circle = bpy.data.objects.new('Circle', me_circle)

# ---- transforms, parenting, visibility, modifiers, constraints
ob_circle.location = (0.0, 0.0, 0.0)
ob_circle.lineart.crease_threshold = 0.0

# ---- collection membership
col_collection_1.objects.link(ob_circle)

# ---- scene / render settings (as saved in the file)
scene.frame_start = 1; scene.frame_end = 250; scene.frame_set(1)
scene.render.engine = 'CYCLES'
scene.render.resolution_percentage = 50
scene.render.dither_intensity = 0.0
scene.cycles.use_denoising = False
scene.cycles.samples = 10
scene.cycles.sampling_pattern = 'TABULATED_SOBOL'
scene.cycles.light_sampling_threshold = 0.0
scene.cycles.use_adaptive_sampling = False
scene.cycles.use_light_tree = False
scene.cycles.blur_glossy = 0.0
scene.cycles.pixel_filter_type = 'GAUSSIAN'
scene.cycles.sample_clamp_indirect = 0.0
scene.view_settings.view_transform = 'Standard'
bpy.context.view_layer.update()

# ---- added for rendering (the .blend has no active camera and no usable light): camera, sun
cam_auto = bpy.data.cameras.new('AutoCamera')
cam_auto.lens = 50.0
cam_auto.sensor_width = 36.0
cam_auto.clip_end = 1000.0
ob_auto_camera = bpy.data.objects.new('AutoCamera', cam_auto)
scene.collection.objects.link(ob_auto_camera)
ob_auto_camera.location = (4.57986, -5.49583, 4.82514)
ob_auto_camera.rotation_euler = (1.09748, -7.21219e-08, 0.694738)
scene.camera = ob_auto_camera
light_auto_sun = bpy.data.lights.new('AutoSun', 'SUN')
light_auto_sun.energy = 3.0
light_auto_sun.angle = 0.0523599
ob_auto_sun = bpy.data.objects.new('AutoSun', light_auto_sun)
scene.collection.objects.link(ob_auto_sun)
ob_auto_sun.rotation_euler = (0.872665, 0.174533, 0.523599)
bpy.context.view_layer.update()
